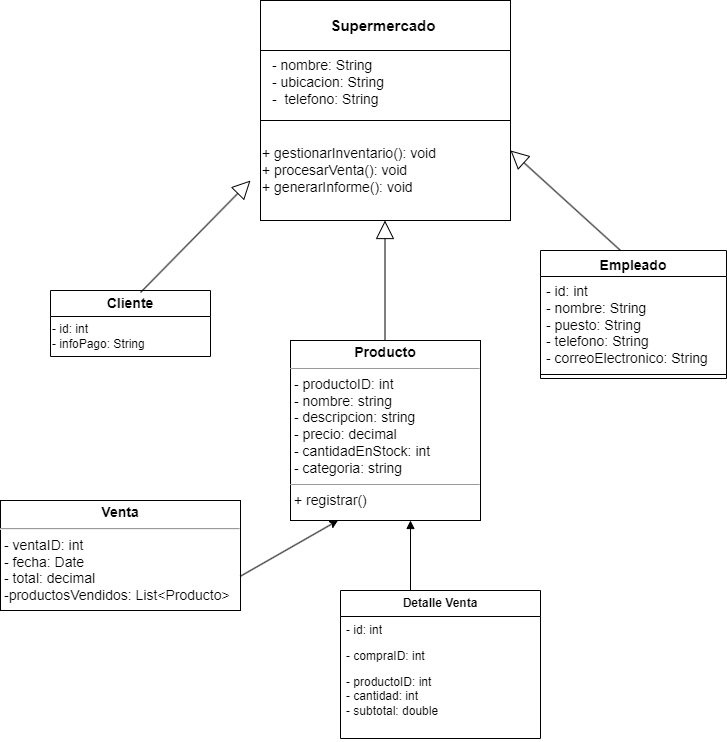

The diagram above was exported from draw.io. Its source (the exported page's mxGraphModel, read from the mxfile embedded in the PNG):
<mxGraphModel dx="880" dy="434" grid="1" gridSize="10" guides="1" tooltips="1" connect="1" arrows="1" fold="1" page="1" pageScale="1" pageWidth="827" pageHeight="1169" math="0" shadow="0">
  <root>
    <mxCell id="0" />
    <mxCell id="1" parent="0" />
    <mxCell id="AA6AsWw7iUhc7S9cHtKg-17" value="&lt;h2 style=&quot;font-size: 15px;&quot;&gt;Supermercado&amp;nbsp;&lt;/h2&gt;" style="rounded=0;whiteSpace=wrap;html=1;fontSize=15;" parent="1" vertex="1">
      <mxGeometry x="300" y="10" width="250" height="50" as="geometry" />
    </mxCell>
    <mxCell id="AA6AsWw7iUhc7S9cHtKg-18" value="" style="swimlane;startSize=0;" parent="1" vertex="1">
      <mxGeometry x="300" y="60" width="250" height="70" as="geometry" />
    </mxCell>
    <mxCell id="AA6AsWw7iUhc7S9cHtKg-21" value="- nombre: String&lt;br&gt;- ubicacion: String&lt;br&gt;-&amp;nbsp; telefono: String   " style="text;whiteSpace=wrap;html=1;fontSize=14;" parent="AA6AsWw7iUhc7S9cHtKg-18" vertex="1">
      <mxGeometry x="10" width="160" height="70" as="geometry" />
    </mxCell>
    <mxCell id="AA6AsWw7iUhc7S9cHtKg-27" value="+ gestionarInventario(): void &lt;br&gt;+ procesarVenta(): void&amp;nbsp; &lt;br&gt;+ generarInforme(): void    " style="rounded=0;whiteSpace=wrap;html=1;fontSize=14;align=left;" parent="1" vertex="1">
      <mxGeometry x="300" y="130" width="250" height="100" as="geometry" />
    </mxCell>
    <mxCell id="AA6AsWw7iUhc7S9cHtKg-44" value="&lt;font style=&quot;font-size: 14px;&quot;&gt;Empleado&lt;/font&gt;" style="swimlane;fontStyle=1;align=center;verticalAlign=top;childLayout=stackLayout;horizontal=1;startSize=26;horizontalStack=0;resizeParent=1;resizeParentMax=0;resizeLast=0;collapsible=1;marginBottom=0;whiteSpace=wrap;html=1;fontSize=13;" parent="1" vertex="1">
      <mxGeometry x="580" y="260" width="186" height="128" as="geometry" />
    </mxCell>
    <mxCell id="AA6AsWw7iUhc7S9cHtKg-45" value="- id: int &lt;br&gt;- nombre: String&amp;nbsp;&lt;br&gt;- puesto: String &lt;br&gt;- telefono: String &lt;br&gt;- correoElectronico: String" style="text;strokeColor=none;fillColor=none;align=left;verticalAlign=top;spacingLeft=4;spacingRight=4;overflow=hidden;rotatable=0;points=[[0,0.5],[1,0.5]];portConstraint=eastwest;whiteSpace=wrap;html=1;fontSize=14;" parent="AA6AsWw7iUhc7S9cHtKg-44" vertex="1">
      <mxGeometry y="26" width="186" height="94" as="geometry" />
    </mxCell>
    <mxCell id="AA6AsWw7iUhc7S9cHtKg-46" value="" style="line;strokeWidth=1;fillColor=none;align=left;verticalAlign=middle;spacingTop=-1;spacingLeft=3;spacingRight=3;rotatable=0;labelPosition=right;points=[];portConstraint=eastwest;strokeColor=inherit;" parent="AA6AsWw7iUhc7S9cHtKg-44" vertex="1">
      <mxGeometry y="120" width="186" height="8" as="geometry" />
    </mxCell>
    <mxCell id="AA6AsWw7iUhc7S9cHtKg-56" value="" style="endArrow=block;endSize=16;endFill=0;html=1;rounded=0;exitX=0.5;exitY=0;exitDx=0;exitDy=0;entryX=0;entryY=0.5;entryDx=0;entryDy=0;" parent="1" edge="1">
      <mxGeometry width="160" relative="1" as="geometry">
        <mxPoint x="180" y="302" as="sourcePoint" />
        <mxPoint x="290" y="190" as="targetPoint" />
      </mxGeometry>
    </mxCell>
    <mxCell id="AA6AsWw7iUhc7S9cHtKg-59" value="" style="endArrow=block;endSize=16;endFill=0;html=1;rounded=0;" parent="1" edge="1">
      <mxGeometry width="160" relative="1" as="geometry">
        <mxPoint x="424.5" y="350" as="sourcePoint" />
        <mxPoint x="424.5" y="230" as="targetPoint" />
      </mxGeometry>
    </mxCell>
    <mxCell id="AA6AsWw7iUhc7S9cHtKg-60" value="" style="endArrow=block;endSize=16;endFill=0;html=1;rounded=0;exitX=0.5;exitY=0;exitDx=0;exitDy=0;" parent="1" edge="1">
      <mxGeometry x="-0.0029" width="160" relative="1" as="geometry">
        <mxPoint x="660" y="260" as="sourcePoint" />
        <mxPoint x="550" y="160" as="targetPoint" />
        <mxPoint as="offset" />
      </mxGeometry>
    </mxCell>
    <mxCell id="AA6AsWw7iUhc7S9cHtKg-64" value="&lt;p style=&quot;margin: 4px 0px 0px; text-align: center; font-size: 14px;&quot;&gt;&lt;b style=&quot;&quot;&gt;&lt;font style=&quot;font-size: 14px;&quot;&gt;Producto&lt;/font&gt;&lt;/b&gt;&lt;/p&gt;&lt;hr style=&quot;font-size: 14px;&quot; size=&quot;1&quot;&gt;&lt;p style=&quot;margin: 0px 0px 0px 4px; font-size: 14px;&quot;&gt;- productoID: int&amp;nbsp;&lt;br&gt;- nombre: string&amp;nbsp;&lt;br&gt;- descripcion: string&amp;nbsp;&lt;br&gt;- precio: decimal&amp;nbsp;&lt;br&gt;- cantidadEnStock: int&amp;nbsp;&lt;br&gt;- categoria: string     &lt;br&gt;&lt;/p&gt;&lt;hr style=&quot;font-size: 14px;&quot; size=&quot;1&quot;&gt;&lt;p style=&quot;margin: 0px 0px 0px 4px; font-size: 14px;&quot;&gt;+ registrar()&lt;br&gt;&lt;/p&gt;" style="verticalAlign=top;align=left;overflow=fill;fontSize=12;fontFamily=Helvetica;html=1;whiteSpace=wrap;" parent="1" vertex="1">
      <mxGeometry x="330" y="350" width="190" height="180" as="geometry" />
    </mxCell>
    <mxCell id="AA6AsWw7iUhc7S9cHtKg-70" value="&lt;p style=&quot;margin: 4px 0px 0px; text-align: center; font-size: 14px;&quot;&gt;&lt;b&gt;Venta&lt;/b&gt;&lt;/p&gt;&lt;hr style=&quot;font-size: 14px;&quot;&gt;&lt;p style=&quot;margin: 0px 0px 0px 4px; font-size: 14px;&quot;&gt;- ventaID: int&amp;nbsp;&lt;br&gt;- fecha: Date&amp;nbsp;&lt;br&gt;- total: decimal&amp;nbsp;&lt;br&gt;-productosVendidos:&amp;nbsp;&lt;span style=&quot;background-color: initial;&quot;&gt;List&amp;lt;Producto&amp;gt;&lt;/span&gt;&lt;/p&gt;&lt;hr style=&quot;font-size: 14px;&quot;&gt;&lt;p style=&quot;margin: 0px 0px 0px 4px; font-size: 14px;&quot;&gt;&lt;br&gt;&lt;/p&gt;" style="verticalAlign=top;align=left;overflow=fill;fontSize=14;fontFamily=Helvetica;html=1;whiteSpace=wrap;" parent="1" vertex="1">
      <mxGeometry x="40" y="510" width="240" height="110" as="geometry" />
    </mxCell>
    <mxCell id="MFzCbK-cNJP_cm5ezwzy-1" value="" style="endArrow=classic;html=1;rounded=0;exitX=1;exitY=0.688;exitDx=0;exitDy=0;exitPerimeter=0;entryX=0.25;entryY=1;entryDx=0;entryDy=0;" edge="1" parent="1" source="AA6AsWw7iUhc7S9cHtKg-70" target="AA6AsWw7iUhc7S9cHtKg-64">
      <mxGeometry width="50" height="50" relative="1" as="geometry">
        <mxPoint x="300" y="600" as="sourcePoint" />
        <mxPoint x="350" y="550" as="targetPoint" />
      </mxGeometry>
    </mxCell>
    <mxCell id="MFzCbK-cNJP_cm5ezwzy-2" value="Cliente" style="swimlane;fontStyle=1;childLayout=stackLayout;horizontal=1;startSize=26;fillColor=none;horizontalStack=0;resizeParent=1;resizeParentMax=0;resizeLast=0;collapsible=1;marginBottom=0;whiteSpace=wrap;html=1;fontSize=14;" vertex="1" parent="1">
      <mxGeometry x="90" y="300" width="160" height="66" as="geometry" />
    </mxCell>
    <mxCell id="MFzCbK-cNJP_cm5ezwzy-6" value="- id: int&amp;nbsp;&lt;br&gt;- infoPago: String" style="text;html=1;align=left;verticalAlign=middle;resizable=0;points=[];autosize=1;strokeColor=none;fillColor=none;" vertex="1" parent="MFzCbK-cNJP_cm5ezwzy-2">
      <mxGeometry y="26" width="160" height="40" as="geometry" />
    </mxCell>
    <mxCell id="MFzCbK-cNJP_cm5ezwzy-7" value="" style="html=1;verticalAlign=bottom;endArrow=block;curved=0;rounded=0;" edge="1" parent="1">
      <mxGeometry width="80" relative="1" as="geometry">
        <mxPoint x="450" y="600" as="sourcePoint" />
        <mxPoint x="450" y="530" as="targetPoint" />
      </mxGeometry>
    </mxCell>
    <mxCell id="MFzCbK-cNJP_cm5ezwzy-8" value="Detalle Venta" style="swimlane;fontStyle=1;childLayout=stackLayout;horizontal=1;startSize=26;fillColor=none;horizontalStack=0;resizeParent=1;resizeParentMax=0;resizeLast=0;collapsible=1;marginBottom=0;whiteSpace=wrap;html=1;" vertex="1" parent="1">
      <mxGeometry x="380" y="600" width="200" height="148" as="geometry" />
    </mxCell>
    <mxCell id="MFzCbK-cNJP_cm5ezwzy-9" value="- id: int" style="text;strokeColor=none;fillColor=none;align=left;verticalAlign=top;spacingLeft=4;spacingRight=4;overflow=hidden;rotatable=0;points=[[0,0.5],[1,0.5]];portConstraint=eastwest;whiteSpace=wrap;html=1;" vertex="1" parent="MFzCbK-cNJP_cm5ezwzy-8">
      <mxGeometry y="26" width="200" height="26" as="geometry" />
    </mxCell>
    <mxCell id="MFzCbK-cNJP_cm5ezwzy-10" value="- compraID: int" style="text;strokeColor=none;fillColor=none;align=left;verticalAlign=top;spacingLeft=4;spacingRight=4;overflow=hidden;rotatable=0;points=[[0,0.5],[1,0.5]];portConstraint=eastwest;whiteSpace=wrap;html=1;" vertex="1" parent="MFzCbK-cNJP_cm5ezwzy-8">
      <mxGeometry y="52" width="200" height="26" as="geometry" />
    </mxCell>
    <mxCell id="MFzCbK-cNJP_cm5ezwzy-11" value="- productoID: int&lt;br&gt;- cantidad: int&lt;br&gt;- subtotal: double&lt;br&gt;" style="text;strokeColor=none;fillColor=none;align=left;verticalAlign=top;spacingLeft=4;spacingRight=4;overflow=hidden;rotatable=0;points=[[0,0.5],[1,0.5]];portConstraint=eastwest;whiteSpace=wrap;html=1;" vertex="1" parent="MFzCbK-cNJP_cm5ezwzy-8">
      <mxGeometry y="78" width="200" height="70" as="geometry" />
    </mxCell>
  </root>
</mxGraphModel>